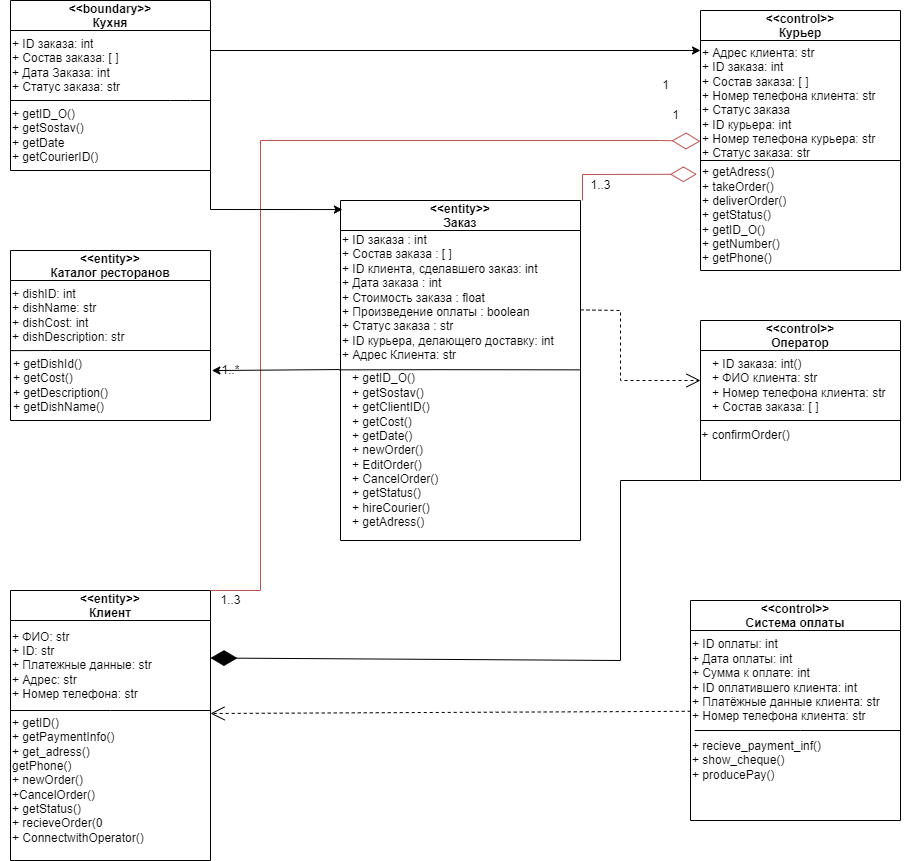

The diagram above was exported from draw.io. Its source (the exported page's mxGraphModel, read from the mxfile embedded in the PNG):
<mxGraphModel dx="1248" dy="734" grid="1" gridSize="10" guides="1" tooltips="1" connect="1" arrows="1" fold="1" page="1" pageScale="1" pageWidth="827" pageHeight="1169" math="0" shadow="0">
  <root>
    <mxCell id="WIyWlLk6GJQsqaUBKTNV-0" />
    <mxCell id="WIyWlLk6GJQsqaUBKTNV-1" parent="WIyWlLk6GJQsqaUBKTNV-0" />
    <mxCell id="RzEnqsviIbD3lFptwwrF-0" value="&lt;&lt;entity&gt;&gt;&#10;Заказ" style="swimlane;startSize=30;" parent="WIyWlLk6GJQsqaUBKTNV-1" vertex="1">
      <mxGeometry x="360" y="220" width="240" height="340" as="geometry" />
    </mxCell>
    <mxCell id="RzEnqsviIbD3lFptwwrF-7" value="&lt;div style=&quot;&quot;&gt;&lt;span style=&quot;background-color: initial;&quot;&gt;&lt;br&gt;&lt;/span&gt;&lt;/div&gt;&lt;div style=&quot;&quot;&gt;&lt;span style=&quot;background-color: initial;&quot;&gt;+ ID заказа : int&lt;/span&gt;&lt;/div&gt;&lt;div style=&quot;&quot;&gt;+ Состав заказа : [ ]&lt;/div&gt;&lt;div style=&quot;&quot;&gt;+ ID клиента, сделавшего заказ: int&lt;/div&gt;&lt;div style=&quot;&quot;&gt;+ Дата заказа : int&lt;/div&gt;&lt;div style=&quot;&quot;&gt;+ Стоимость заказа : float&lt;/div&gt;&lt;div style=&quot;&quot;&gt;+ Произведение оплаты : boolean&lt;/div&gt;&lt;div style=&quot;&quot;&gt;+ Статус заказа : str&lt;/div&gt;&lt;div style=&quot;&quot;&gt;+ ID курьера, делающего доставку: int&lt;/div&gt;&lt;div style=&quot;&quot;&gt;+ Адрес Клиента: str&lt;/div&gt;" style="text;html=1;align=left;verticalAlign=middle;resizable=0;points=[];autosize=1;strokeColor=none;fillColor=none;" parent="RzEnqsviIbD3lFptwwrF-0" vertex="1">
      <mxGeometry y="10" width="240" height="160" as="geometry" />
    </mxCell>
    <mxCell id="RzEnqsviIbD3lFptwwrF-13" value="" style="endArrow=none;html=1;rounded=0;exitX=-0.002;exitY=0.854;exitDx=0;exitDy=0;exitPerimeter=0;entryX=1.002;entryY=0.854;entryDx=0;entryDy=0;entryPerimeter=0;" parent="RzEnqsviIbD3lFptwwrF-0" edge="1">
      <mxGeometry width="50" height="50" relative="1" as="geometry">
        <mxPoint x="-0.9600000000000364" y="169.35000000000005" as="sourcePoint" />
        <mxPoint x="240" y="169.35000000000005" as="targetPoint" />
        <Array as="points">
          <mxPoint x="99.51999999999998" y="169.17" />
        </Array>
      </mxGeometry>
    </mxCell>
    <mxCell id="RzEnqsviIbD3lFptwwrF-14" value="+ getID_O()&lt;br&gt;+ getSostav()&lt;br&gt;+ getClientID()&lt;br&gt;+ getCost()&lt;br&gt;+ getDate()&lt;br&gt;+ newOrder()&lt;br&gt;+ EditOrder()&lt;br&gt;+ CancelOrder()&lt;br&gt;+ getStatus()&lt;br&gt;+ hireCourier()&lt;br&gt;+ getAdress()" style="text;html=1;align=left;verticalAlign=middle;resizable=0;points=[];autosize=1;strokeColor=none;fillColor=none;" parent="RzEnqsviIbD3lFptwwrF-0" vertex="1">
      <mxGeometry x="10" y="165" width="110" height="170" as="geometry" />
    </mxCell>
    <mxCell id="RzEnqsviIbD3lFptwwrF-1" value="&lt;&lt;entity&gt;&gt;&#10;Клиент" style="swimlane;startSize=30;" parent="WIyWlLk6GJQsqaUBKTNV-1" vertex="1">
      <mxGeometry x="30" y="610" width="200" height="270" as="geometry" />
    </mxCell>
    <mxCell id="RzEnqsviIbD3lFptwwrF-23" value="+ ФИО: str&lt;br&gt;+ ID: str&lt;br&gt;+ Платежные данные: str&lt;br&gt;+ Адрес: str&lt;br&gt;+ Номер телефона: str" style="text;html=1;align=left;verticalAlign=middle;resizable=0;points=[];autosize=1;strokeColor=none;fillColor=none;" parent="RzEnqsviIbD3lFptwwrF-1" vertex="1">
      <mxGeometry y="30" width="160" height="90" as="geometry" />
    </mxCell>
    <mxCell id="RzEnqsviIbD3lFptwwrF-26" value="+ getID()&lt;br&gt;+ getPaymentInfo()&lt;br&gt;+ get_adress()&lt;br&gt;getPhone()&lt;br&gt;+ newOrder()&lt;br&gt;+CancelOrder()&lt;br&gt;+ getStatus()&lt;br&gt;+ recieveOrder(0&lt;br&gt;+ ConnectwithOperator()" style="text;html=1;align=left;verticalAlign=middle;resizable=0;points=[];autosize=1;strokeColor=none;fillColor=none;" parent="RzEnqsviIbD3lFptwwrF-1" vertex="1">
      <mxGeometry y="120" width="160" height="140" as="geometry" />
    </mxCell>
    <mxCell id="RzEnqsviIbD3lFptwwrF-25" value="" style="endArrow=none;html=1;rounded=0;exitX=0;exitY=0;exitDx=0;exitDy=0;exitPerimeter=0;" parent="RzEnqsviIbD3lFptwwrF-1" edge="1" source="RzEnqsviIbD3lFptwwrF-26">
      <mxGeometry width="50" height="50" relative="1" as="geometry">
        <mxPoint y="110" as="sourcePoint" />
        <mxPoint x="200" y="120" as="targetPoint" />
        <Array as="points">
          <mxPoint x="100" y="120" />
        </Array>
      </mxGeometry>
    </mxCell>
    <mxCell id="RzEnqsviIbD3lFptwwrF-2" value="&lt;&lt;boundary&gt;&gt;&#10;Кухня" style="swimlane;startSize=30;" parent="WIyWlLk6GJQsqaUBKTNV-1" vertex="1">
      <mxGeometry x="30" y="20" width="200" height="170" as="geometry" />
    </mxCell>
    <mxCell id="RzEnqsviIbD3lFptwwrF-34" value="+ ID заказа: int&lt;br&gt;+ Состав заказа: [ ]&lt;br&gt;+ Дата Заказа: int&lt;br&gt;+ Статус заказа: str&lt;br&gt;" style="text;html=1;align=left;verticalAlign=middle;resizable=0;points=[];autosize=1;strokeColor=none;fillColor=none;" parent="RzEnqsviIbD3lFptwwrF-2" vertex="1">
      <mxGeometry y="30" width="130" height="70" as="geometry" />
    </mxCell>
    <mxCell id="zrJBrfREpfBW6cbPbuFI-0" value="" style="endArrow=none;html=1;rounded=0;" parent="RzEnqsviIbD3lFptwwrF-2" edge="1">
      <mxGeometry width="50" height="50" relative="1" as="geometry">
        <mxPoint y="100" as="sourcePoint" />
        <mxPoint x="200" y="100" as="targetPoint" />
        <Array as="points">
          <mxPoint x="160" y="100" />
          <mxPoint x="180" y="100" />
        </Array>
      </mxGeometry>
    </mxCell>
    <mxCell id="zrJBrfREpfBW6cbPbuFI-1" value="+ getID_O()&lt;br&gt;+ getSostav()&lt;br&gt;+ getDate&lt;br&gt;+ getCourierID()" style="text;html=1;align=left;verticalAlign=middle;resizable=0;points=[];autosize=1;strokeColor=none;fillColor=none;" parent="RzEnqsviIbD3lFptwwrF-2" vertex="1">
      <mxGeometry y="100" width="110" height="70" as="geometry" />
    </mxCell>
    <mxCell id="RzEnqsviIbD3lFptwwrF-3" value="&lt;&lt;control&gt;&gt;&#10;Оператор" style="swimlane;startSize=30;" parent="WIyWlLk6GJQsqaUBKTNV-1" vertex="1">
      <mxGeometry x="720" y="340" width="200" height="160" as="geometry" />
    </mxCell>
    <mxCell id="RzEnqsviIbD3lFptwwrF-27" value="&lt;div style=&quot;&quot;&gt;&lt;span style=&quot;background-color: initial;&quot;&gt;+ ID заказа: int()&lt;/span&gt;&lt;/div&gt;&lt;div style=&quot;&quot;&gt;&lt;span style=&quot;background-color: initial;&quot;&gt;+ ФИО клиента: str&lt;/span&gt;&lt;/div&gt;&lt;div style=&quot;&quot;&gt;&lt;span style=&quot;background-color: initial;&quot;&gt;+ Номер телефона клиента: str&lt;/span&gt;&lt;/div&gt;&lt;div style=&quot;&quot;&gt;&lt;span style=&quot;background-color: initial;&quot;&gt;+ Состав заказа: [ ]&lt;/span&gt;&lt;/div&gt;" style="text;html=1;align=left;verticalAlign=middle;resizable=0;points=[];autosize=1;strokeColor=none;fillColor=none;" parent="RzEnqsviIbD3lFptwwrF-3" vertex="1">
      <mxGeometry x="10" y="30" width="200" height="70" as="geometry" />
    </mxCell>
    <mxCell id="RzEnqsviIbD3lFptwwrF-29" value="+ confirmOrder()" style="text;html=1;align=center;verticalAlign=middle;resizable=0;points=[];autosize=1;strokeColor=none;fillColor=none;" parent="RzEnqsviIbD3lFptwwrF-3" vertex="1">
      <mxGeometry x="-10" y="100" width="110" height="30" as="geometry" />
    </mxCell>
    <mxCell id="RzEnqsviIbD3lFptwwrF-28" value="" style="endArrow=none;html=1;rounded=0;" parent="RzEnqsviIbD3lFptwwrF-3" edge="1">
      <mxGeometry width="50" height="50" relative="1" as="geometry">
        <mxPoint y="100" as="sourcePoint" />
        <mxPoint x="200" y="100" as="targetPoint" />
      </mxGeometry>
    </mxCell>
    <mxCell id="RzEnqsviIbD3lFptwwrF-4" value="&lt;&lt;control&gt;&gt;&#10;Курьер" style="swimlane;startSize=30;" parent="WIyWlLk6GJQsqaUBKTNV-1" vertex="1">
      <mxGeometry x="720" y="30" width="200" height="260" as="geometry" />
    </mxCell>
    <mxCell id="RzEnqsviIbD3lFptwwrF-30" value="&lt;div style=&quot;&quot;&gt;+ Адрес клиента: str&lt;/div&gt;&lt;div style=&quot;&quot;&gt;+ ID заказа: int&lt;/div&gt;&lt;div style=&quot;&quot;&gt;+ Состав заказа: [ ]&lt;/div&gt;&lt;div style=&quot;&quot;&gt;+ Номер телефона клиента: str&lt;/div&gt;&lt;div style=&quot;&quot;&gt;+ Статус заказа&lt;/div&gt;&lt;div style=&quot;&quot;&gt;+ ID курьера: int&lt;/div&gt;&lt;div style=&quot;&quot;&gt;+ Номер телефона курьера: str&lt;/div&gt;&lt;div style=&quot;&quot;&gt;+ Статус заказа: str&lt;/div&gt;&lt;div style=&quot;&quot;&gt;&lt;br&gt;&lt;/div&gt;" style="text;html=1;align=left;verticalAlign=middle;resizable=0;points=[];autosize=1;strokeColor=none;fillColor=none;" parent="RzEnqsviIbD3lFptwwrF-4" vertex="1">
      <mxGeometry y="30" width="200" height="140" as="geometry" />
    </mxCell>
    <mxCell id="RzEnqsviIbD3lFptwwrF-32" value="+ getAdress()&lt;br&gt;+ takeOrder()&lt;br&gt;+ deliverOrder()&lt;br&gt;+ getStatus()&lt;br&gt;+ getID_O()&lt;br&gt;+ getNumber()&lt;br&gt;+ getPhone()" style="text;html=1;align=left;verticalAlign=middle;resizable=0;points=[];autosize=1;strokeColor=none;fillColor=none;" parent="RzEnqsviIbD3lFptwwrF-4" vertex="1">
      <mxGeometry y="150" width="110" height="110" as="geometry" />
    </mxCell>
    <mxCell id="RzEnqsviIbD3lFptwwrF-31" value="" style="endArrow=none;html=1;rounded=0;" parent="RzEnqsviIbD3lFptwwrF-4" edge="1">
      <mxGeometry width="50" height="50" relative="1" as="geometry">
        <mxPoint y="150" as="sourcePoint" />
        <mxPoint x="200" y="150" as="targetPoint" />
      </mxGeometry>
    </mxCell>
    <mxCell id="RzEnqsviIbD3lFptwwrF-5" value="&lt;&lt;control&gt;&gt;&#10;Система оплаты" style="swimlane;startSize=30;" parent="WIyWlLk6GJQsqaUBKTNV-1" vertex="1">
      <mxGeometry x="710" y="620" width="210" height="220" as="geometry" />
    </mxCell>
    <mxCell id="RzEnqsviIbD3lFptwwrF-16" value="+ ID оплаты: int&lt;br&gt;+ Дата оплаты: int&lt;br&gt;+ Сумма к оплате: int&lt;br&gt;+ ID оплатившего клиента: int&lt;br&gt;+ Платёжные данные клиента: str&lt;br&gt;+ Номер телефона клиента: str" style="text;html=1;align=left;verticalAlign=middle;resizable=0;points=[];autosize=1;strokeColor=none;fillColor=none;" parent="RzEnqsviIbD3lFptwwrF-5" vertex="1">
      <mxGeometry y="30" width="210" height="100" as="geometry" />
    </mxCell>
    <mxCell id="RzEnqsviIbD3lFptwwrF-17" value="" style="endArrow=none;html=1;rounded=0;exitX=0.028;exitY=0;exitDx=0;exitDy=0;exitPerimeter=0;startArrow=none;" parent="RzEnqsviIbD3lFptwwrF-5" source="RzEnqsviIbD3lFptwwrF-18" edge="1">
      <mxGeometry width="50" height="50" relative="1" as="geometry">
        <mxPoint x="-50" y="70" as="sourcePoint" />
        <mxPoint x="210" y="130" as="targetPoint" />
        <Array as="points">
          <mxPoint x="110" y="130" />
        </Array>
      </mxGeometry>
    </mxCell>
    <mxCell id="RzEnqsviIbD3lFptwwrF-18" value="+ recieve_payment_inf()&lt;br&gt;+ show_cheque()&lt;br&gt;+ producePay()" style="text;html=1;align=left;verticalAlign=middle;resizable=0;points=[];autosize=1;strokeColor=none;fillColor=none;" parent="RzEnqsviIbD3lFptwwrF-5" vertex="1">
      <mxGeometry y="130" width="150" height="60" as="geometry" />
    </mxCell>
    <mxCell id="RzEnqsviIbD3lFptwwrF-6" value="&lt;&lt;entity&gt;&gt;&#10;Каталог ресторанов" style="swimlane;startSize=30;" parent="WIyWlLk6GJQsqaUBKTNV-1" vertex="1">
      <mxGeometry x="30" y="270" width="200" height="170" as="geometry" />
    </mxCell>
    <mxCell id="RzEnqsviIbD3lFptwwrF-19" value="+ dishID: int&lt;br&gt;+ dishName: str&lt;br&gt;+ dishCost: int&lt;br&gt;+ dishDescription: str" style="text;html=1;align=left;verticalAlign=middle;resizable=0;points=[];autosize=1;strokeColor=none;fillColor=none;" parent="RzEnqsviIbD3lFptwwrF-6" vertex="1">
      <mxGeometry y="30" width="140" height="70" as="geometry" />
    </mxCell>
    <mxCell id="RzEnqsviIbD3lFptwwrF-21" value="&lt;div style=&quot;text-align: left;&quot;&gt;&lt;span style=&quot;background-color: initial;&quot;&gt;+ getDishId()&lt;/span&gt;&lt;/div&gt;&lt;div style=&quot;text-align: left;&quot;&gt;&lt;span style=&quot;background-color: initial;&quot;&gt;+ getCost()&lt;/span&gt;&lt;/div&gt;&lt;div style=&quot;text-align: left;&quot;&gt;&lt;span style=&quot;background-color: initial;&quot;&gt;+ getDescription()&lt;/span&gt;&lt;/div&gt;&lt;div style=&quot;text-align: left;&quot;&gt;&lt;span style=&quot;background-color: initial;&quot;&gt;+ getDishName()&lt;/span&gt;&lt;/div&gt;" style="text;html=1;align=center;verticalAlign=middle;resizable=0;points=[];autosize=1;strokeColor=none;fillColor=none;" parent="RzEnqsviIbD3lFptwwrF-6" vertex="1">
      <mxGeometry x="-10" y="100" width="120" height="70" as="geometry" />
    </mxCell>
    <mxCell id="RzEnqsviIbD3lFptwwrF-20" value="" style="endArrow=none;html=1;rounded=0;exitX=0.08;exitY=0.002;exitDx=0;exitDy=0;exitPerimeter=0;" parent="RzEnqsviIbD3lFptwwrF-6" source="RzEnqsviIbD3lFptwwrF-21" edge="1">
      <mxGeometry width="50" height="50" relative="1" as="geometry">
        <mxPoint x="410" y="120" as="sourcePoint" />
        <mxPoint x="200" y="100" as="targetPoint" />
        <Array as="points">
          <mxPoint x="40" y="100" />
        </Array>
      </mxGeometry>
    </mxCell>
    <mxCell id="RzEnqsviIbD3lFptwwrF-42" value="" style="endArrow=open;endSize=12;dashed=1;html=1;rounded=0;" parent="WIyWlLk6GJQsqaUBKTNV-1" edge="1">
      <mxGeometry x="0.9089" y="-173" width="160" relative="1" as="geometry">
        <mxPoint x="600" y="329.38" as="sourcePoint" />
        <mxPoint x="720" y="400" as="targetPoint" />
        <Array as="points">
          <mxPoint x="640" y="330" />
          <mxPoint x="640" y="400" />
        </Array>
        <mxPoint as="offset" />
      </mxGeometry>
    </mxCell>
    <mxCell id="RzEnqsviIbD3lFptwwrF-46" value="" style="endArrow=diamondThin;endFill=0;endSize=24;html=1;rounded=0;entryX=-0.033;entryY=0.125;entryDx=0;entryDy=0;entryPerimeter=0;fillColor=#f8cecc;strokeColor=#b85450;" parent="WIyWlLk6GJQsqaUBKTNV-1" target="RzEnqsviIbD3lFptwwrF-32" edge="1">
      <mxGeometry width="160" relative="1" as="geometry">
        <mxPoint x="602" y="220" as="sourcePoint" />
        <mxPoint x="602" y="80" as="targetPoint" />
        <Array as="points">
          <mxPoint x="602" y="194" />
        </Array>
      </mxGeometry>
    </mxCell>
    <mxCell id="RzEnqsviIbD3lFptwwrF-47" value="1..3" style="text;html=1;align=center;verticalAlign=middle;resizable=0;points=[];autosize=1;strokeColor=none;fillColor=none;" parent="WIyWlLk6GJQsqaUBKTNV-1" vertex="1">
      <mxGeometry x="600" y="190" width="40" height="30" as="geometry" />
    </mxCell>
    <mxCell id="RzEnqsviIbD3lFptwwrF-49" value="" style="endArrow=diamondThin;endFill=0;endSize=26;html=1;rounded=0;exitX=1;exitY=0;exitDx=0;exitDy=0;fillColor=#f8cecc;strokeColor=#b85450;startSize=9;targetPerimeterSpacing=15;entryX=0;entryY=0.72;entryDx=0;entryDy=0;entryPerimeter=0;" parent="WIyWlLk6GJQsqaUBKTNV-1" source="RzEnqsviIbD3lFptwwrF-1" target="RzEnqsviIbD3lFptwwrF-30" edge="1">
      <mxGeometry width="160" relative="1" as="geometry">
        <mxPoint x="360" y="470" as="sourcePoint" />
        <mxPoint x="700" y="160" as="targetPoint" />
        <Array as="points">
          <mxPoint x="280" y="610" />
          <mxPoint x="280" y="160" />
          <mxPoint x="680" y="160" />
        </Array>
      </mxGeometry>
    </mxCell>
    <mxCell id="RzEnqsviIbD3lFptwwrF-50" value="" style="endArrow=classic;html=1;rounded=0;exitX=1;exitY=1;exitDx=0;exitDy=0;entryX=0.008;entryY=-0.006;entryDx=0;entryDy=0;entryPerimeter=0;" parent="WIyWlLk6GJQsqaUBKTNV-1" source="RzEnqsviIbD3lFptwwrF-2" target="RzEnqsviIbD3lFptwwrF-7" edge="1">
      <mxGeometry width="50" height="50" relative="1" as="geometry">
        <mxPoint x="310" y="190" as="sourcePoint" />
        <mxPoint x="470" y="320" as="targetPoint" />
        <Array as="points">
          <mxPoint x="230" y="229" />
        </Array>
      </mxGeometry>
    </mxCell>
    <mxCell id="RzEnqsviIbD3lFptwwrF-51" value="" style="endArrow=classic;html=1;rounded=0;exitX=-0.004;exitY=0.994;exitDx=0;exitDy=0;exitPerimeter=0;entryX=0.034;entryY=0.502;entryDx=0;entryDy=0;entryPerimeter=0;" parent="WIyWlLk6GJQsqaUBKTNV-1" source="RzEnqsviIbD3lFptwwrF-7" edge="1" target="RzEnqsviIbD3lFptwwrF-58">
      <mxGeometry width="50" height="50" relative="1" as="geometry">
        <mxPoint x="420" y="500" as="sourcePoint" />
        <mxPoint x="230" y="380" as="targetPoint" />
      </mxGeometry>
    </mxCell>
    <mxCell id="RzEnqsviIbD3lFptwwrF-55" value="" style="endArrow=open;endSize=12;dashed=1;html=1;rounded=0;exitX=0.001;exitY=0.808;exitDx=0;exitDy=0;exitPerimeter=0;" parent="WIyWlLk6GJQsqaUBKTNV-1" source="RzEnqsviIbD3lFptwwrF-16" edge="1">
      <mxGeometry x="-0.0417" y="77" width="160" relative="1" as="geometry">
        <mxPoint x="360" y="470" as="sourcePoint" />
        <mxPoint x="230" y="733" as="targetPoint" />
        <mxPoint as="offset" />
      </mxGeometry>
    </mxCell>
    <mxCell id="RzEnqsviIbD3lFptwwrF-56" value="1..3" style="text;html=1;align=center;verticalAlign=middle;resizable=0;points=[];autosize=1;strokeColor=none;fillColor=none;" parent="WIyWlLk6GJQsqaUBKTNV-1" vertex="1">
      <mxGeometry x="230" y="605" width="40" height="30" as="geometry" />
    </mxCell>
    <mxCell id="RzEnqsviIbD3lFptwwrF-57" value="1" style="text;html=1;align=center;verticalAlign=middle;resizable=0;points=[];autosize=1;strokeColor=none;fillColor=none;" parent="WIyWlLk6GJQsqaUBKTNV-1" vertex="1">
      <mxGeometry x="670" y="90" width="30" height="30" as="geometry" />
    </mxCell>
    <mxCell id="RzEnqsviIbD3lFptwwrF-58" value="1..*" style="text;html=1;align=center;verticalAlign=middle;resizable=0;points=[];autosize=1;strokeColor=none;fillColor=none;" parent="WIyWlLk6GJQsqaUBKTNV-1" vertex="1">
      <mxGeometry x="230" y="375" width="40" height="30" as="geometry" />
    </mxCell>
    <mxCell id="RzEnqsviIbD3lFptwwrF-59" value="" style="endArrow=diamondThin;endFill=1;endSize=24;html=1;rounded=0;exitX=0;exitY=1;exitDx=0;exitDy=0;entryX=1;entryY=0.25;entryDx=0;entryDy=0;" parent="WIyWlLk6GJQsqaUBKTNV-1" source="RzEnqsviIbD3lFptwwrF-3" target="RzEnqsviIbD3lFptwwrF-1" edge="1">
      <mxGeometry width="160" relative="1" as="geometry">
        <mxPoint x="360" y="470" as="sourcePoint" />
        <mxPoint x="500" y="680" as="targetPoint" />
        <Array as="points">
          <mxPoint x="640" y="500" />
          <mxPoint x="640" y="680" />
        </Array>
      </mxGeometry>
    </mxCell>
    <mxCell id="zrJBrfREpfBW6cbPbuFI-2" value="" style="endArrow=classic;html=1;rounded=0;" parent="WIyWlLk6GJQsqaUBKTNV-1" edge="1">
      <mxGeometry width="50" height="50" relative="1" as="geometry">
        <mxPoint x="230" y="70" as="sourcePoint" />
        <mxPoint x="720" y="70" as="targetPoint" />
      </mxGeometry>
    </mxCell>
    <mxCell id="RzEnqsviIbD3lFptwwrF-48" value="1" style="text;html=1;align=center;verticalAlign=middle;resizable=0;points=[];autosize=1;strokeColor=none;fillColor=none;" parent="WIyWlLk6GJQsqaUBKTNV-1" vertex="1">
      <mxGeometry x="680" y="120" width="30" height="30" as="geometry" />
    </mxCell>
  </root>
</mxGraphModel>